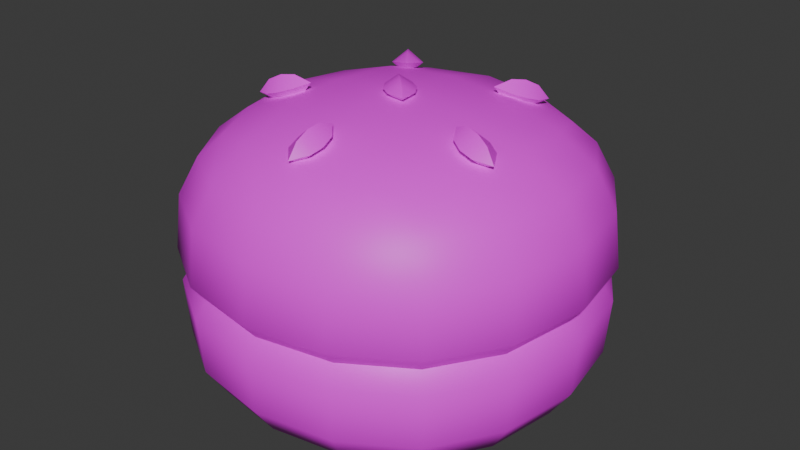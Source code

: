 # Source: tree2bun3.blend  (saved by Blender 4.5.90; exported with 4.5.12 LTS)
import bpy
from mathutils import Matrix  # noqa: F401  (used for matrix-valued properties, if any)

bpy.ops.wm.read_factory_settings(use_empty=True)
scene = bpy.context.scene
scene.name = 'Scene'

# ---- collections
col_collection = bpy.data.collections.new('Collection'); scene.collection.children.link(col_collection)

# ---- images (referenced by path relative to the original .blend; pixels are not part of the script)
import os
ASSET_DIR = os.environ.get("B2B_ASSET_DIR", "")  # directory of the original .blend (textures are referenced by path, not embedded)
HERE = os.path.dirname(os.path.abspath(__file__))  # packed textures are extracted next to this script under _unpacked/

def load_image(name, relpath, width, height, colorspace="sRGB"):
    """Load a texture the original file referenced (path relative to the .blend, or extracted next to this script)."""
    p = next((c for c in (os.path.join(HERE, relpath), os.path.join(ASSET_DIR, relpath)) if relpath and os.path.exists(c)), "")
    if p:
        img = bpy.data.images.load(p, check_existing=True)
        img.name = name
    else:  # same state as the original file: an image datablock whose file is absent (Cycles renders it pink)
        img = bpy.data.images.new(name, width, height)
        img.source = "FILE"
        img.filepath = "//" + (relpath or name)
    img.colorspace_settings.name = colorspace
    return img
img_restaurantbits_texture_png_001 = load_image('restaurantbits_texture.png.001', 'restaurantbits_texture.png', 1024, 1024, 'sRGB')

# ---- materials (node trees are filled in below, after node groups)
mat_restaurant_001 = bpy.data.materials.new('restaurant.001')
mat_restaurant_001.roughness = 0.5

# ---- material node trees
mat_restaurant_001.use_nodes = True; mat_restaurant_001.node_tree.nodes.clear()
_N = mat_restaurant_001.node_tree.nodes; _L = mat_restaurant_001.node_tree.links
n0 = _N.new('ShaderNodeBsdfPrincipled'); n0.name = 'Principled BSDF'; n0.location = (0, 300)
n0.inputs[3].default_value = 1.45
n0.inputs[27].default_value = (0.0, 0.0, 0.0, 1.0)
n0.inputs[28].default_value = 1.0
n1 = _N.new('ShaderNodeOutputMaterial'); n1.name = 'Material Output'; n1.location = (280, 300)
n2 = _N.new('ShaderNodeTexImage'); n2.name = 'Image Texture'; n2.location = (-480, 300)
n2.image = img_restaurantbits_texture_png_001
_L.new(n2.outputs[0], n0.inputs[0])
_L.new(n0.outputs[0], n1.inputs[0])
n1.is_active_output = True

# ---- world
world_world = bpy.data.worlds.new('World'); scene.world = world_world
world_world.use_nodes = True; world_world.node_tree.nodes.clear()
_N = world_world.node_tree.nodes; _L = world_world.node_tree.links
n0 = _N.new('ShaderNodeOutputWorld'); n0.name = 'World Output'; n0.location = (200, 100)
n1 = _N.new('ShaderNodeBackground'); n1.name = 'Background'; n1.location = (-200, 100)
n1.inputs[0].default_value = (0.05088, 0.05088, 0.05088, 1.0)
_L.new(n1.outputs[0], n0.inputs[0])
n0.is_active_output = True
world_world.color = (0.05088, 0.05088, 0.05088)
world_world.sun_shadow_jitter_overblur = 0.0

# ---- meshes
me_food_ingredient_bun_cube_001 = bpy.data.meshes.new('food_ingredient_bun_Cube.001')
me_food_ingredient_bun_cube_001.from_pydata([(-1.476, 0.8109, 3.666), (-1.489, 0.7066, 3.666), (-1.476, 0.6024, 3.666), (-1.522, 0.9533, 3.739), (-1.498, 0.9294, 3.688), (-1.171, 0.9079, 3.666), (-1.275, 0.9208, 3.666), (-1.379, 0.9079, 3.666), (-1.028, 0.9533, 3.739), (-1.052, 0.9294, 3.688), (-1.074, 0.6024, 3.666), (-1.061, 0.7066, 3.666), (-1.074, 0.8109, 3.666), (-1.028, 0.46, 3.739), (-1.052, 0.4839, 3.688), (-1.379, 0.5053, 3.666), (-1.275, 0.4925, 3.666), (-1.171, 0.5053, 3.666), (-1.498, 0.4839, 3.688), (-1.522, 0.46, 3.739), (-1.275, 0.7066, 3.666), (-1.152, 0.4233, 3.688), (-1.14, 0.3909, 3.739), (-1.275, 0.4027, 3.688), (-1.275, 0.3678, 3.739), (-1.398, 0.4233, 3.688), (-1.41, 0.3909, 3.739), (-0.9916, 0.8295, 3.688), (-0.9593, 0.8417, 3.739), (-0.9711, 0.7066, 3.688), (-0.9361, 0.7066, 3.739), (-0.9916, 0.5837, 3.688), (-0.9593, 0.5716, 3.739), (-1.398, 0.99, 3.688), (-1.41, 1.022, 3.739), (-1.275, 1.011, 3.688), (-1.275, 1.046, 3.739), (-1.152, 0.99, 3.688), (-1.14, 1.022, 3.739), (-1.558, 0.5837, 3.688), (-1.591, 0.5716, 3.739), (-1.579, 0.7066, 3.688), (-1.614, 0.7066, 3.739), (-1.558, 0.8295, 3.688), (-1.591, 0.8417, 3.739), (-1.527, 0.4546, 3.836), (-1.527, 0.9587, 3.836), (-1.023, 0.9587, 3.836), (-1.023, 0.4546, 3.836), (-1.137, 0.3835, 3.836), (-1.275, 0.3598, 3.836), (-1.413, 0.3835, 3.836), (-0.9519, 0.8445, 3.836), (-0.9281, 0.7066, 3.836), (-0.9519, 0.5688, 3.836), (-1.413, 1.03, 3.836), (-1.275, 1.054, 3.836), (-1.137, 1.03, 3.836), (-1.598, 0.5688, 3.836), (-1.622, 0.7066, 3.836), (-1.598, 0.8445, 3.836), (-1.275, 0.3799, 3.866), (-1.513, 0.4687, 3.866), (-0.9483, 0.7066, 3.866), (-0.9707, 0.5755, 3.866), (-1.144, 1.011, 3.866), (-1.579, 0.5755, 3.866), (-1.602, 0.7066, 3.866), (-1.579, 0.8377, 3.866), (-1.468, 0.5135, 4.09), (-1.468, 0.8998, 4.09), (-1.082, 0.5135, 4.09), (-1.082, 0.8998, 4.09), (-1.522, 0.4601, 3.99), (-1.498, 0.4839, 4.053), (-1.496, 0.592, 4.103), (-1.511, 0.7066, 4.11), (-1.496, 0.8213, 4.103), (-1.39, 0.928, 4.103), (-1.275, 0.9421, 4.11), (-1.16, 0.928, 4.103), (-1.054, 0.8213, 4.103), (-1.04, 0.7066, 4.11), (-1.054, 0.592, 4.103), (-1.16, 0.4853, 4.103), (-1.275, 0.4711, 4.11), (-1.39, 0.4853, 4.103), (-1.498, 0.9294, 4.053), (-1.522, 0.9532, 3.99), (-1.052, 0.9294, 4.053), (-1.028, 0.9532, 3.99), (-1.052, 0.4839, 4.053), (-1.028, 0.4601, 3.99), (-1.591, 0.5719, 3.991), (-1.558, 0.5837, 4.056), (-1.614, 0.7066, 3.992), (-1.579, 0.7066, 4.059), (-1.591, 0.8414, 3.991), (-1.558, 0.8295, 4.056), (-1.41, 1.023, 3.991), (-1.398, 0.99, 4.056), (-1.275, 1.046, 3.992), (-1.275, 1.011, 4.059), (-1.14, 1.023, 3.991), (-1.152, 0.99, 4.056), (-0.959, 0.8414, 3.991), (-0.9916, 0.8295, 4.056), (-0.9358, 0.7066, 3.992), (-0.9711, 0.7066, 4.059), (-0.959, 0.5719, 3.991), (-0.9916, 0.5837, 4.056), (-1.14, 0.3906, 3.991), (-1.152, 0.4233, 4.056), (-1.275, 0.3674, 3.992), (-1.275, 0.4027, 4.059), (-1.41, 0.3906, 3.991), (-1.398, 0.4233, 4.056), (-1.153, 0.8288, 4.131), (-1.275, 0.8353, 4.14), (-1.397, 0.8288, 4.131), (-1.146, 0.7066, 4.14), (-1.275, 0.7066, 4.151), (-1.404, 0.7066, 4.14), (-1.153, 0.5845, 4.131), (-1.275, 0.5779, 4.14), (-1.397, 0.5845, 4.131), (-1.136, 0.3805, 3.896), (-1.275, 0.3566, 3.896), (-1.414, 0.3805, 3.896), (-0.9489, 0.8458, 3.896), (-0.925, 0.7066, 3.896), (-0.9489, 0.5675, 3.896), (-1.414, 1.033, 3.896), (-1.275, 1.057, 3.896), (-1.136, 1.033, 3.896), (-1.601, 0.5675, 3.896), (-1.625, 0.7066, 3.896), (-1.601, 0.8458, 3.896), (-1.021, 0.4522, 3.896), (-1.021, 0.9611, 3.896), (-1.529, 0.9611, 3.896), (-1.529, 0.4522, 3.896), (-1.275, 0.4807, 4.139), (-1.275, 0.5264, 4.153), (-1.297, 0.4859, 4.122), (-1.297, 0.5316, 4.136), (-1.254, 0.4859, 4.122), (-1.254, 0.5316, 4.136), (-1.275, 0.4911, 4.105), (-1.275, 0.5369, 4.118), (-1.275, 0.4625, 4.115), (-1.275, 0.5551, 4.143), (-1.275, 0.5024, 4.15), (-1.301, 0.5088, 4.129), (-1.275, 0.5152, 4.107), (-1.249, 0.5088, 4.129), (-1.49, 0.6368, 4.139), (-1.446, 0.651, 4.153), (-1.492, 0.6589, 4.122), (-1.448, 0.673, 4.136), (-1.478, 0.618, 4.122), (-1.435, 0.6321, 4.136), (-1.48, 0.64, 4.105), (-1.436, 0.6542, 4.118), (-1.507, 0.6312, 4.115), (-1.419, 0.6598, 4.143), (-1.469, 0.6435, 4.15), (-1.471, 0.6707, 4.129), (-1.457, 0.6475, 4.107), (-1.455, 0.6203, 4.129), (-1.408, 0.8894, 4.139), (-1.381, 0.8524, 4.153), (-1.387, 0.8979, 4.122), (-1.36, 0.8609, 4.136), (-1.422, 0.8726, 4.122), (-1.395, 0.8356, 4.136), (-1.402, 0.881, 4.105), (-1.375, 0.844, 4.118), (-1.419, 0.9042, 4.115), (-1.364, 0.8292, 4.143), (-1.395, 0.8719, 4.15), (-1.37, 0.8823, 4.129), (-1.388, 0.8615, 4.107), (-1.413, 0.8512, 4.129), (-1.142, 0.8894, 4.139), (-1.169, 0.8524, 4.153), (-1.128, 0.8726, 4.122), (-1.155, 0.8356, 4.136), (-1.163, 0.8979, 4.122), (-1.19, 0.8609, 4.136), (-1.148, 0.881, 4.105), (-1.175, 0.844, 4.118), (-1.131, 0.9042, 4.115), (-1.186, 0.8292, 4.143), (-1.155, 0.8719, 4.15), (-1.137, 0.8512, 4.129), (-1.162, 0.8615, 4.107), (-1.18, 0.8823, 4.129), (-1.06, 0.6368, 4.139), (-1.104, 0.651, 4.153), (-1.072, 0.618, 4.122), (-1.115, 0.6321, 4.136), (-1.058, 0.6589, 4.122), (-1.102, 0.673, 4.136), (-1.07, 0.64, 4.105), (-1.114, 0.6542, 4.118), (-1.043, 0.6312, 4.115), (-1.131, 0.6598, 4.143), (-1.081, 0.6435, 4.15), (-1.095, 0.6203, 4.129), (-1.093, 0.6475, 4.107), (-1.079, 0.6707, 4.129), (-1.292, 0.7235, 4.141), (-1.258, 0.6898, 4.141), (-1.307, 0.7083, 4.155), (-1.273, 0.6745, 4.155), (-1.277, 0.7387, 4.155), (-1.243, 0.705, 4.155), (-1.292, 0.7235, 4.169), (-1.258, 0.6898, 4.169), (-1.309, 0.7408, 4.155), (-1.241, 0.6724, 4.155), (-1.275, 0.7066, 4.137), (-1.294, 0.6879, 4.155), (-1.275, 0.7066, 4.173), (-1.256, 0.7253, 4.155), (-1.512, 0.9439, 3.866), (-1.406, 1.01, 3.866), (-1.038, 0.9439, 3.866), (-1.275, 1.032, 3.866), (-0.9716, 0.8374, 3.866), (-1.038, 0.4694, 3.866), (-1.144, 0.4032, 3.866), (-1.406, 0.4032, 3.866)], [], [(22, 49, 50, 24), (9, 12, 5), (10, 14, 17), (20, 10, 17), (2, 20, 15), (0, 4, 7), (7, 6, 20), (6, 5, 20), (18, 2, 15), (20, 12, 11), (20, 11, 10), (20, 17, 16), (20, 16, 15), (1, 20, 2), (0, 20, 1), (21, 22, 24, 23), (28, 52, 53, 30), (23, 24, 26, 25), (14, 21, 17), (14, 13, 22, 21), (30, 53, 54, 32), (25, 26, 19, 18), (15, 25, 18), (16, 23, 25, 15), (17, 21, 23, 16), (27, 28, 30, 29), (34, 55, 56, 36), (29, 30, 32, 31), (32, 54, 48, 13), (9, 27, 12), (9, 8, 28, 27), (48, 49, 22, 13), (36, 56, 57, 38), (31, 32, 13, 14), (10, 31, 14), (11, 29, 31, 10), (12, 27, 29, 11), (33, 34, 36, 35), (40, 58, 59, 42), (35, 36, 38, 37), (38, 57, 47, 8), (4, 33, 7), (4, 3, 34, 33), (47, 52, 28, 8), (42, 59, 60, 44), (37, 38, 8, 9), (5, 37, 9), (6, 35, 37, 5), (7, 33, 35, 6), (39, 40, 42, 41), (41, 42, 44, 43), (26, 51, 45, 19), (18, 39, 2), (18, 19, 40, 39), (46, 55, 34, 3), (44, 60, 46, 3), (43, 44, 3, 4), (0, 43, 4), (1, 41, 43, 0), (2, 39, 41, 1), (24, 50, 51, 26), (231, 232, 49, 48), (232, 61, 50, 49), (61, 233, 51, 50), (233, 62, 45, 51), (228, 230, 52, 47), (230, 63, 53, 52), (63, 64, 54, 53), (64, 231, 48, 54), (226, 227, 55, 46), (227, 229, 56, 55), (229, 65, 57, 56), (65, 228, 47, 57), (62, 66, 58, 45), (66, 67, 59, 58), (67, 68, 60, 59), (68, 226, 46, 60), (19, 45, 58, 40), (12, 20, 5), (20, 0, 7), (137, 97, 88, 140), (93, 94, 96, 95), (136, 95, 97, 137), (95, 96, 98, 97), (73, 74, 94, 93), (74, 69, 75, 94), (94, 75, 76, 96), (96, 76, 77, 98), (98, 77, 70, 87), (97, 98, 87, 88), (133, 101, 103, 134), (134, 103, 90, 139), (99, 100, 102, 101), (132, 99, 101, 133), (101, 102, 104, 103), (135, 93, 95, 136), (88, 87, 100, 99), (87, 70, 78, 100), (100, 78, 79, 102), (102, 79, 80, 104), (104, 80, 72, 89), (103, 104, 89, 90), (131, 109, 92, 138), (105, 106, 108, 107), (129, 105, 107, 130), (107, 108, 110, 109), (88, 99, 132, 140), (90, 89, 106, 105), (89, 72, 81, 106), (106, 81, 82, 108), (108, 82, 83, 110), (110, 83, 71, 91), (109, 110, 91, 92), (127, 113, 115, 128), (128, 115, 73, 141), (111, 112, 114, 113), (113, 114, 116, 115), (90, 105, 129, 139), (92, 91, 112, 111), (91, 71, 84, 112), (112, 84, 85, 114), (114, 85, 86, 116), (116, 86, 69, 74), (115, 116, 74, 73), (126, 111, 113, 127), (117, 118, 121, 120), (118, 119, 122, 121), (120, 121, 124, 123), (121, 122, 125, 124), (72, 80, 117, 81), (80, 79, 118, 117), (79, 78, 119, 118), (78, 70, 77, 119), (119, 77, 76, 122), (122, 76, 75, 125), (125, 75, 69, 86), (124, 125, 86, 85), (123, 124, 85, 84), (83, 123, 84, 71), (82, 120, 123, 83), (81, 117, 120, 82), (92, 111, 126, 138), (141, 73, 93, 135), (130, 107, 109, 131), (141, 135, 66, 62), (137, 140, 226, 68), (136, 137, 68, 67), (135, 136, 67, 66), (140, 132, 227, 226), (134, 139, 228, 65), (133, 134, 65, 229), (132, 133, 229, 227), (139, 129, 230, 228), (131, 138, 231, 64), (130, 131, 64, 63), (129, 130, 63, 230), (138, 126, 232, 231), (128, 141, 62, 233), (127, 128, 233, 61), (126, 127, 61, 232), (152, 143, 145, 153), (153, 145, 149, 154), (154, 149, 147, 155), (155, 147, 143, 152), (149, 145, 151), (148, 146, 150), (146, 142, 150), (147, 149, 151), (144, 148, 150), (145, 143, 151), (143, 147, 151), (142, 144, 150), (146, 155, 152, 142), (148, 154, 155, 146), (144, 153, 154, 148), (142, 152, 153, 144), (166, 157, 159, 167), (167, 159, 163, 168), (168, 163, 161, 169), (169, 161, 157, 166), (163, 159, 165), (162, 160, 164), (160, 156, 164), (161, 163, 165), (158, 162, 164), (159, 157, 165), (157, 161, 165), (156, 158, 164), (160, 169, 166, 156), (162, 168, 169, 160), (158, 167, 168, 162), (156, 166, 167, 158), (180, 171, 173, 181), (181, 173, 177, 182), (182, 177, 175, 183), (183, 175, 171, 180), (177, 173, 179), (176, 174, 178), (174, 170, 178), (175, 177, 179), (172, 176, 178), (173, 171, 179), (171, 175, 179), (170, 172, 178), (174, 183, 180, 170), (176, 182, 183, 174), (172, 181, 182, 176), (170, 180, 181, 172), (194, 185, 187, 195), (195, 187, 191, 196), (196, 191, 189, 197), (197, 189, 185, 194), (191, 187, 193), (190, 188, 192), (188, 184, 192), (189, 191, 193), (186, 190, 192), (187, 185, 193), (185, 189, 193), (184, 186, 192), (188, 197, 194, 184), (190, 196, 197, 188), (186, 195, 196, 190), (184, 194, 195, 186), (208, 199, 201, 209), (209, 201, 205, 210), (210, 205, 203, 211), (211, 203, 199, 208), (205, 201, 207), (204, 202, 206), (202, 198, 206), (203, 205, 207), (200, 204, 206), (201, 199, 207), (199, 203, 207), (198, 200, 206), (202, 211, 208, 198), (204, 210, 211, 202), (200, 209, 210, 204), (198, 208, 209, 200), (222, 213, 215, 223), (223, 215, 219, 224), (224, 219, 217, 225), (225, 217, 213, 222), (219, 215, 221), (218, 216, 220), (216, 212, 220), (217, 219, 221), (214, 218, 220), (215, 213, 221), (213, 217, 221), (212, 214, 220), (216, 225, 222, 212), (218, 224, 225, 216), (214, 223, 224, 218), (212, 222, 223, 214)])
me_food_ingredient_bun_cube_001.polygons.foreach_set('use_smooth', [True] * 256)
_k = set([(61, 232), (61, 233), (62, 66), (62, 233), (63, 64), (63, 230), (64, 231), (65, 228), (65, 229), (66, 67), (67, 68), (68, 226), (142, 150), (142, 152), (143, 151), (143, 152), (144, 150), (144, 153), (145, 151), (145, 153), (146, 150), (146, 155), (147, 151), (147, 155), (148, 150), (148, 154), (149, 151), (149, 154), (156, 164), (156, 166), (157, 165), (157, 166), (158, 164), (158, 167), (159, 165), (159, 167), (160, 164), (160, 169), (161, 165), (161, 169), (162, 164), (162, 168), (163, 165), (163, 168), (170, 178), (170, 180), (171, 179), (171, 180), (172, 178), (172, 181), (173, 179), (173, 181), (174, 178), (174, 183), (175, 179), (175, 183), (176, 178), (176, 182), (177, 179), (177, 182), (184, 192), (184, 194), (185, 193), (185, 194), (186, 192), (186, 195), (187, 193), (187, 195), (188, 192), (188, 197), (189, 193), (189, 197), (190, 192), (190, 196), (191, 193), (191, 196), (198, 206), (198, 208), (199, 207), (199, 208), (200, 206), (200, 209), (201, 207), (201, 209), (202, 206), (202, 211), (203, 207), (203, 211), (204, 206), (204, 210), (205, 207), (205, 210), (212, 220), (212, 222), (213, 221), (213, 222), (214, 220), (214, 223), (215, 221), (215, 223), (216, 220), (216, 225), (217, 221), (217, 225), (218, 220), (218, 224), (219, 221), (219, 224), (226, 227), (227, 229), (228, 230), (231, 232)])
me_food_ingredient_bun_cube_001.attributes.new('sharp_edge', 'BOOLEAN', 'EDGE').data.foreach_set('value', [ (min(e.vertices), max(e.vertices)) in _k for e in me_food_ingredient_bun_cube_001.edges])
_uv = me_food_ingredient_bun_cube_001.uv_layers.new(name='UVMap')
_uv.uv.foreach_set('vector', [0.453, 0.5626, 0.4532, 0.627, 0.4392, 0.627, 0.4392, 0.5626, 0.4619, 0.5302, 0.4597, 0.5266, 0.4498, 0.5266, 0.4597, 0.5266, 0.4619, 0.5302, 0.4498, 0.5266, 0.4392, 0.5266, 0.4597, 0.5266, 0.4498, 0.5266, 0.4188, 0.5266, 0.4392, 0.5266, 0.4286, 0.5266, 0.4188, 0.5266, 0.4166, 0.5302, 0.4286, 0.5266, 0.4286, 0.5266, 0.4392, 0.5266, 0.4392, 0.5266, 0.4392, 0.5266, 0.4498, 0.5266, 0.4392, 0.5266, 0.4166, 0.5302, 0.4188, 0.5266, 0.4286, 0.5266, 0.4392, 0.5266, 0.4597, 0.5266, 0.461, 0.5266, 0.4392, 0.5266, 0.461, 0.5266, 0.4597, 0.5266, 0.4392, 0.5266, 0.4498, 0.5266, 0.4392, 0.5266, 0.4392, 0.5266, 0.4392, 0.5266, 0.4286, 0.5266, 0.4175, 0.5266, 0.4392, 0.5266, 0.4188, 0.5266, 0.4188, 0.5266, 0.4392, 0.5266, 0.4175, 0.5266, 0.4517, 0.5458, 0.453, 0.5626, 0.4392, 0.5626, 0.4392, 0.5458, 0.4713, 0.5626, 0.4721, 0.627, 0.4745, 0.627, 0.4737, 0.5626, 0.4392, 0.5458, 0.4392, 0.5626, 0.4255, 0.5626, 0.4267, 0.5458, 0.4619, 0.5302, 0.4517, 0.5302, 0.4498, 0.5266, 0.4619, 0.5458, 0.4643, 0.5626, 0.453, 0.5626, 0.4517, 0.5458, 0.4737, 0.5626, 0.4745, 0.627, 0.4721, 0.627, 0.4713, 0.5626, 0.4267, 0.5458, 0.4255, 0.5626, 0.4141, 0.5626, 0.4166, 0.5458, 0.4286, 0.5266, 0.4267, 0.5302, 0.4166, 0.5302, 0.4392, 0.5266, 0.4392, 0.5302, 0.4267, 0.5302, 0.4286, 0.5266, 0.4498, 0.5266, 0.4517, 0.5302, 0.4392, 0.5302, 0.4392, 0.5266, 0.468, 0.5458, 0.4713, 0.5626, 0.4737, 0.5626, 0.4701, 0.5458, 0.4255, 0.5626, 0.4252, 0.627, 0.4392, 0.627, 0.4392, 0.5626, 0.4701, 0.5458, 0.4737, 0.5626, 0.4713, 0.5626, 0.468, 0.5458, 0.4713, 0.5626, 0.4721, 0.627, 0.4649, 0.627, 0.4643, 0.5626, 0.4619, 0.5302, 0.468, 0.5302, 0.4597, 0.5266, 0.4619, 0.5458, 0.4643, 0.5626, 0.4713, 0.5626, 0.468, 0.5458, 0.4649, 0.627, 0.4532, 0.627, 0.453, 0.5626, 0.4643, 0.5626, 0.4392, 0.5626, 0.4392, 0.627, 0.4532, 0.627, 0.453, 0.5626, 0.468, 0.5458, 0.4713, 0.5626, 0.4643, 0.5626, 0.4619, 0.5458, 0.4597, 0.5266, 0.468, 0.5302, 0.4619, 0.5302, 0.461, 0.5266, 0.4701, 0.5302, 0.468, 0.5302, 0.4597, 0.5266, 0.4597, 0.5266, 0.468, 0.5302, 0.4701, 0.5302, 0.461, 0.5266, 0.4267, 0.5458, 0.4255, 0.5626, 0.4392, 0.5626, 0.4392, 0.5458, 0.4071, 0.5626, 0.4064, 0.627, 0.404, 0.627, 0.4048, 0.5626, 0.4392, 0.5458, 0.4392, 0.5626, 0.453, 0.5626, 0.4517, 0.5458, 0.453, 0.5626, 0.4532, 0.627, 0.4649, 0.627, 0.4643, 0.5626, 0.4166, 0.5302, 0.4267, 0.5302, 0.4286, 0.5266, 0.4166, 0.5458, 0.4141, 0.5626, 0.4255, 0.5626, 0.4267, 0.5458, 0.4649, 0.627, 0.4721, 0.627, 0.4713, 0.5626, 0.4643, 0.5626, 0.4048, 0.5626, 0.404, 0.627, 0.4064, 0.627, 0.4071, 0.5626, 0.4517, 0.5458, 0.453, 0.5626, 0.4643, 0.5626, 0.4619, 0.5458, 0.4498, 0.5266, 0.4517, 0.5302, 0.4619, 0.5302, 0.4392, 0.5266, 0.4392, 0.5302, 0.4517, 0.5302, 0.4498, 0.5266, 0.4286, 0.5266, 0.4267, 0.5302, 0.4392, 0.5302, 0.4392, 0.5266, 0.4104, 0.5458, 0.4071, 0.5626, 0.4048, 0.5626, 0.4083, 0.5458, 0.4083, 0.5458, 0.4048, 0.5626, 0.4071, 0.5626, 0.4104, 0.5458, 0.4255, 0.5626, 0.4252, 0.627, 0.4136, 0.627, 0.4141, 0.5626, 0.4166, 0.5302, 0.4104, 0.5302, 0.4188, 0.5266, 0.4166, 0.5458, 0.4141, 0.5626, 0.4071, 0.5626, 0.4104, 0.5458, 0.4136, 0.627, 0.4252, 0.627, 0.4255, 0.5626, 0.4141, 0.5626, 0.4071, 0.5626, 0.4064, 0.627, 0.4136, 0.627, 0.4141, 0.5626, 0.4104, 0.5458, 0.4071, 0.5626, 0.4141, 0.5626, 0.4166, 0.5458, 0.4188, 0.5266, 0.4104, 0.5302, 0.4166, 0.5302, 0.4175, 0.5266, 0.4083, 0.5302, 0.4104, 0.5302, 0.4188, 0.5266, 0.4188, 0.5266, 0.4104, 0.5302, 0.4083, 0.5302, 0.4175, 0.5266, 0.4392, 0.5626, 0.4392, 0.627, 0.4252, 0.627, 0.4255, 0.5626, 0.4634, 0.6937, 0.4526, 0.6937, 0.4532, 0.6357, 0.4649, 0.6357, 0.4526, 0.6937, 0.4392, 0.6937, 0.4392, 0.6357, 0.4532, 0.6357, 0.4392, 0.6937, 0.4259, 0.6937, 0.4252, 0.6357, 0.4392, 0.6357, 0.4259, 0.6937, 0.415, 0.6937, 0.4136, 0.6357, 0.4252, 0.6357, 0.4634, 0.6937, 0.4702, 0.6937, 0.4721, 0.6357, 0.4649, 0.6357, 0.4702, 0.6937, 0.4725, 0.6937, 0.4745, 0.6357, 0.4721, 0.6357, 0.4725, 0.6937, 0.4702, 0.6937, 0.4721, 0.6357, 0.4745, 0.6357, 0.4702, 0.6937, 0.4634, 0.6937, 0.4649, 0.6357, 0.4721, 0.6357, 0.415, 0.6937, 0.4259, 0.6937, 0.4252, 0.6357, 0.4136, 0.6357, 0.4259, 0.6937, 0.4392, 0.6937, 0.4392, 0.6357, 0.4252, 0.6357, 0.4392, 0.6937, 0.4526, 0.6937, 0.4532, 0.6357, 0.4392, 0.6357, 0.4526, 0.6937, 0.4634, 0.6937, 0.4649, 0.6357, 0.4532, 0.6357, 0.415, 0.6937, 0.4083, 0.6937, 0.4064, 0.6357, 0.4136, 0.6357, 0.4083, 0.6937, 0.406, 0.6937, 0.404, 0.6357, 0.4064, 0.6357, 0.406, 0.6937, 0.4083, 0.6937, 0.4064, 0.6357, 0.404, 0.6357, 0.4083, 0.6937, 0.415, 0.6937, 0.4136, 0.6357, 0.4064, 0.6357, 0.4141, 0.5626, 0.4136, 0.627, 0.4064, 0.627, 0.4071, 0.5626, 0.4597, 0.5266, 0.4392, 0.5266, 0.4498, 0.5266, 0.4392, 0.5266, 0.4188, 0.5266, 0.4286, 0.5266, 0.4061, 0.6142, 0.4071, 0.6003, 0.4142, 0.6002, 0.4134, 0.6142, 0.4071, 0.6003, 0.4104, 0.5725, 0.4083, 0.573, 0.4047, 0.6005, 0.4036, 0.6142, 0.4047, 0.6005, 0.4071, 0.6003, 0.4061, 0.6142, 0.4047, 0.6005, 0.4083, 0.573, 0.4104, 0.5725, 0.4071, 0.6003, 0.4142, 0.6002, 0.4166, 0.5719, 0.4104, 0.5725, 0.4071, 0.6003, 0.4166, 0.5719, 0.4196, 0.5778, 0.4167, 0.5799, 0.4104, 0.5725, 0.4104, 0.5725, 0.4167, 0.5799, 0.4153, 0.5809, 0.4083, 0.573, 0.4083, 0.573, 0.4153, 0.5809, 0.4167, 0.5799, 0.4104, 0.5725, 0.4104, 0.5725, 0.4167, 0.5799, 0.4196, 0.5778, 0.4166, 0.5719, 0.4071, 0.6003, 0.4104, 0.5725, 0.4166, 0.5719, 0.4142, 0.6002, 0.4392, 0.6142, 0.4392, 0.6005, 0.4529, 0.6003, 0.4534, 0.6142, 0.4534, 0.6142, 0.4529, 0.6003, 0.4643, 0.6002, 0.4651, 0.6142, 0.4255, 0.6003, 0.4267, 0.5725, 0.4392, 0.573, 0.4392, 0.6005, 0.4251, 0.6142, 0.4255, 0.6003, 0.4392, 0.6005, 0.4392, 0.6142, 0.4392, 0.6005, 0.4392, 0.573, 0.4517, 0.5725, 0.4529, 0.6003, 0.4061, 0.6142, 0.4071, 0.6003, 0.4047, 0.6005, 0.4036, 0.6142, 0.4142, 0.6002, 0.4166, 0.5719, 0.4267, 0.5725, 0.4255, 0.6003, 0.4166, 0.5719, 0.4196, 0.5778, 0.4276, 0.5799, 0.4267, 0.5725, 0.4267, 0.5725, 0.4276, 0.5799, 0.4392, 0.5809, 0.4392, 0.573, 0.4392, 0.573, 0.4392, 0.5809, 0.4509, 0.5799, 0.4517, 0.5725, 0.4517, 0.5725, 0.4509, 0.5799, 0.4589, 0.5778, 0.4619, 0.5719, 0.4529, 0.6003, 0.4517, 0.5725, 0.4619, 0.5719, 0.4643, 0.6002, 0.4724, 0.6142, 0.4714, 0.6003, 0.4643, 0.6002, 0.4651, 0.6142, 0.4714, 0.6003, 0.468, 0.5725, 0.4701, 0.573, 0.4737, 0.6005, 0.4724, 0.6142, 0.4714, 0.6003, 0.4737, 0.6005, 0.4748, 0.6142, 0.4737, 0.6005, 0.4701, 0.573, 0.468, 0.5725, 0.4714, 0.6003, 0.4142, 0.6002, 0.4255, 0.6003, 0.4251, 0.6142, 0.4134, 0.6142, 0.4643, 0.6002, 0.4619, 0.5719, 0.468, 0.5725, 0.4714, 0.6003, 0.4619, 0.5719, 0.4589, 0.5778, 0.4617, 0.5799, 0.468, 0.5725, 0.468, 0.5725, 0.4617, 0.5799, 0.4632, 0.5809, 0.4701, 0.573, 0.4701, 0.573, 0.4632, 0.5809, 0.4617, 0.5799, 0.468, 0.5725, 0.468, 0.5725, 0.4617, 0.5799, 0.4589, 0.5778, 0.4619, 0.5719, 0.4714, 0.6003, 0.468, 0.5725, 0.4619, 0.5719, 0.4643, 0.6002, 0.4392, 0.6142, 0.4392, 0.6005, 0.4255, 0.6003, 0.4251, 0.6142, 0.4251, 0.6142, 0.4255, 0.6003, 0.4142, 0.6002, 0.4134, 0.6142, 0.4529, 0.6003, 0.4517, 0.5725, 0.4392, 0.573, 0.4392, 0.6005, 0.4392, 0.6005, 0.4392, 0.573, 0.4267, 0.5725, 0.4255, 0.6003, 0.4643, 0.6002, 0.4714, 0.6003, 0.4724, 0.6142, 0.4651, 0.6142, 0.4643, 0.6002, 0.4619, 0.5719, 0.4517, 0.5725, 0.4529, 0.6003, 0.4619, 0.5719, 0.4589, 0.5778, 0.4509, 0.5799, 0.4517, 0.5725, 0.4517, 0.5725, 0.4509, 0.5799, 0.4392, 0.5809, 0.4392, 0.573, 0.4392, 0.573, 0.4392, 0.5809, 0.4276, 0.5799, 0.4267, 0.5725, 0.4267, 0.5725, 0.4276, 0.5799, 0.4196, 0.5778, 0.4166, 0.5719, 0.4255, 0.6003, 0.4267, 0.5725, 0.4166, 0.5719, 0.4142, 0.6002, 0.4534, 0.6142, 0.4529, 0.6003, 0.4392, 0.6005, 0.4392, 0.6142, 0.4517, 0.5842, 0.4392, 0.5857, 0.4392, 0.5873, 0.4523, 0.5857, 0.4392, 0.5857, 0.4268, 0.5842, 0.4261, 0.5857, 0.4392, 0.5873, 0.4523, 0.5857, 0.4392, 0.5873, 0.4392, 0.5857, 0.4517, 0.5842, 0.4392, 0.5873, 0.4261, 0.5857, 0.4268, 0.5842, 0.4392, 0.5857, 0.4589, 0.5778, 0.4509, 0.5799, 0.4517, 0.5842, 0.4617, 0.5799, 0.4509, 0.5799, 0.4392, 0.5809, 0.4392, 0.5857, 0.4517, 0.5842, 0.4392, 0.5809, 0.4276, 0.5799, 0.4268, 0.5842, 0.4392, 0.5857, 0.4276, 0.5799, 0.4196, 0.5778, 0.4167, 0.5799, 0.4268, 0.5842, 0.4268, 0.5842, 0.4167, 0.5799, 0.4153, 0.5809, 0.4261, 0.5857, 0.4261, 0.5857, 0.4153, 0.5809, 0.4167, 0.5799, 0.4268, 0.5842, 0.4268, 0.5842, 0.4167, 0.5799, 0.4196, 0.5778, 0.4276, 0.5799, 0.4392, 0.5857, 0.4268, 0.5842, 0.4276, 0.5799, 0.4392, 0.5809, 0.4517, 0.5842, 0.4392, 0.5857, 0.4392, 0.5809, 0.4509, 0.5799, 0.4617, 0.5799, 0.4517, 0.5842, 0.4509, 0.5799, 0.4589, 0.5778, 0.4632, 0.5809, 0.4523, 0.5857, 0.4517, 0.5842, 0.4617, 0.5799, 0.4617, 0.5799, 0.4517, 0.5842, 0.4523, 0.5857, 0.4632, 0.5809, 0.4643, 0.6002, 0.4529, 0.6003, 0.4534, 0.6142, 0.4651, 0.6142, 0.4134, 0.6142, 0.4142, 0.6002, 0.4071, 0.6003, 0.4061, 0.6142, 0.4748, 0.6142, 0.4737, 0.6005, 0.4714, 0.6003, 0.4724, 0.6142, 0.4134, 0.6055, 0.4061, 0.6055, 0.4084, 0.6412, 0.4151, 0.6412, 0.4061, 0.6055, 0.4134, 0.6055, 0.4151, 0.6412, 0.4084, 0.6412, 0.4036, 0.6055, 0.4061, 0.6055, 0.4084, 0.6412, 0.4061, 0.6412, 0.4061, 0.6055, 0.4036, 0.6055, 0.4061, 0.6412, 0.4084, 0.6412, 0.4134, 0.6055, 0.4251, 0.6055, 0.4259, 0.6412, 0.4151, 0.6412, 0.4534, 0.6055, 0.4651, 0.6055, 0.4634, 0.6412, 0.4525, 0.6412, 0.4392, 0.6055, 0.4534, 0.6055, 0.4525, 0.6412, 0.4392, 0.6412, 0.4251, 0.6055, 0.4392, 0.6055, 0.4392, 0.6412, 0.4259, 0.6412, 0.4651, 0.6055, 0.4724, 0.6055, 0.4701, 0.6412, 0.4634, 0.6412, 0.4724, 0.6055, 0.4651, 0.6055, 0.4634, 0.6412, 0.4701, 0.6412, 0.4748, 0.6055, 0.4724, 0.6055, 0.4701, 0.6412, 0.4724, 0.6412, 0.4724, 0.6055, 0.4748, 0.6055, 0.4724, 0.6412, 0.4701, 0.6412, 0.4651, 0.6055, 0.4534, 0.6055, 0.4525, 0.6412, 0.4634, 0.6412, 0.4251, 0.6055, 0.4134, 0.6055, 0.4151, 0.6412, 0.4259, 0.6412, 0.4392, 0.6055, 0.4251, 0.6055, 0.4259, 0.6412, 0.4392, 0.6412, 0.4534, 0.6055, 0.4392, 0.6055, 0.4392, 0.6412, 0.4525, 0.6412, 0.561, 0.6961, 0.561, 0.7, 0.5588, 0.6297, 0.5583, 0.6204, 0.5583, 0.5891, 0.5588, 0.5984, 0.561, 0.575, 0.561, 0.5603, 0.561, 0.5603, 0.561, 0.575, 0.5632, 0.5984, 0.5637, 0.5891, 0.5637, 0.6204, 0.5632, 0.6297, 0.561, 0.7, 0.561, 0.6961, 0.561, 0.575, 0.5588, 0.5984, 0.561, 0.608, 0.561, 0.5564, 0.5632, 0.5798, 0.561, 0.5702, 0.5632, 0.611, 0.561, 0.6814, 0.561, 0.6015, 0.5632, 0.5984, 0.561, 0.575, 0.561, 0.608, 0.5588, 0.5798, 0.561, 0.5564, 0.561, 0.5702, 0.5588, 0.6297, 0.561, 0.7, 0.561, 0.6392, 0.561, 0.7, 0.5632, 0.6297, 0.561, 0.6392, 0.561, 0.6814, 0.5588, 0.611, 0.561, 0.6015, 0.5632, 0.611, 0.5637, 0.6204, 0.561, 0.6961, 0.561, 0.6814, 0.561, 0.5564, 0.561, 0.5603, 0.5637, 0.5891, 0.5632, 0.5798, 0.5588, 0.5798, 0.5583, 0.5891, 0.561, 0.5603, 0.561, 0.5564, 0.561, 0.6814, 0.561, 0.6961, 0.5583, 0.6204, 0.5588, 0.611, 0.5413, 0.6961, 0.5436, 0.7, 0.5434, 0.6297, 0.5411, 0.6204, 0.5411, 0.5891, 0.5434, 0.5984, 0.5446, 0.575, 0.5425, 0.5603, 0.5425, 0.5603, 0.5446, 0.575, 0.5448, 0.5984, 0.5427, 0.5891, 0.5427, 0.6204, 0.5448, 0.6297, 0.5436, 0.7, 0.5413, 0.6961, 0.5446, 0.575, 0.5434, 0.5984, 0.5464, 0.608, 0.5402, 0.5564, 0.5404, 0.5798, 0.5374, 0.5702, 0.5404, 0.611, 0.5392, 0.6814, 0.5374, 0.6015, 0.5448, 0.5984, 0.5446, 0.575, 0.5464, 0.608, 0.539, 0.5798, 0.5402, 0.5564, 0.5374, 0.5702, 0.5434, 0.6297, 0.5436, 0.7, 0.5464, 0.6392, 0.5436, 0.7, 0.5448, 0.6297, 0.5464, 0.6392, 0.5392, 0.6814, 0.539, 0.611, 0.5374, 0.6015, 0.5404, 0.611, 0.5427, 0.6204, 0.5413, 0.6961, 0.5392, 0.6814, 0.5402, 0.5564, 0.5425, 0.5603, 0.5427, 0.5891, 0.5404, 0.5798, 0.539, 0.5798, 0.5411, 0.5891, 0.5425, 0.5603, 0.5402, 0.5564, 0.5392, 0.6814, 0.5413, 0.6961, 0.5411, 0.6204, 0.539, 0.611, 0.5488, 0.6961, 0.5503, 0.7, 0.5523, 0.6297, 0.5514, 0.6204, 0.5514, 0.5891, 0.5523, 0.5984, 0.5509, 0.575, 0.5496, 0.5603, 0.5496, 0.5603, 0.5509, 0.575, 0.5488, 0.5984, 0.547, 0.5891, 0.547, 0.6204, 0.5488, 0.6297, 0.5503, 0.7, 0.5488, 0.6961, 0.5509, 0.575, 0.5523, 0.5984, 0.552, 0.608, 0.5481, 0.5564, 0.5461, 0.5798, 0.5464, 0.5702, 0.5461, 0.611, 0.5475, 0.6814, 0.5464, 0.6015, 0.5488, 0.5984, 0.5509, 0.575, 0.552, 0.608, 0.5496, 0.5798, 0.5481, 0.5564, 0.5464, 0.5702, 0.5523, 0.6297, 0.5503, 0.7, 0.552, 0.6392, 0.5503, 0.7, 0.5488, 0.6297, 0.552, 0.6392, 0.5475, 0.6814, 0.5496, 0.611, 0.5464, 0.6015, 0.5461, 0.611, 0.547, 0.6204, 0.5488, 0.6961, 0.5475, 0.6814, 0.5481, 0.5564, 0.5496, 0.5603, 0.547, 0.5891, 0.5461, 0.5798, 0.5496, 0.5798, 0.5514, 0.5891, 0.5496, 0.5603, 0.5481, 0.5564, 0.5475, 0.6814, 0.5488, 0.6961, 0.5514, 0.6204, 0.5496, 0.611, 0.5732, 0.6961, 0.5718, 0.7, 0.5733, 0.6297, 0.575, 0.6204, 0.575, 0.5891, 0.5733, 0.5984, 0.5712, 0.575, 0.5725, 0.5603, 0.5725, 0.5603, 0.5712, 0.575, 0.5697, 0.5984, 0.5707, 0.5891, 0.5707, 0.6204, 0.5697, 0.6297, 0.5718, 0.7, 0.5732, 0.6961, 0.5712, 0.575, 0.5733, 0.5984, 0.5701, 0.608, 0.5739, 0.5564, 0.5725, 0.5798, 0.5756, 0.5702, 0.5725, 0.611, 0.5745, 0.6814, 0.5756, 0.6015, 0.5697, 0.5984, 0.5712, 0.575, 0.5701, 0.608, 0.576, 0.5798, 0.5739, 0.5564, 0.5756, 0.5702, 0.5733, 0.6297, 0.5718, 0.7, 0.5701, 0.6392, 0.5718, 0.7, 0.5697, 0.6297, 0.5701, 0.6392, 0.5745, 0.6814, 0.576, 0.611, 0.5756, 0.6015, 0.5725, 0.611, 0.5707, 0.6204, 0.5732, 0.6961, 0.5745, 0.6814, 0.5739, 0.5564, 0.5725, 0.5603, 0.5707, 0.5891, 0.5725, 0.5798, 0.576, 0.5798, 0.575, 0.5891, 0.5725, 0.5603, 0.5739, 0.5564, 0.5745, 0.6814, 0.5732, 0.6961, 0.575, 0.6204, 0.576, 0.611, 0.5808, 0.6961, 0.5785, 0.7, 0.5773, 0.6297, 0.5793, 0.6204, 0.5793, 0.5891, 0.5773, 0.5984, 0.5774, 0.575, 0.5795, 0.5603, 0.5795, 0.5603, 0.5774, 0.575, 0.5786, 0.5984, 0.581, 0.5891, 0.581, 0.6204, 0.5786, 0.6297, 0.5785, 0.7, 0.5808, 0.6961, 0.5774, 0.575, 0.5773, 0.5984, 0.5757, 0.608, 0.5819, 0.5564, 0.583, 0.5798, 0.5846, 0.5702, 0.583, 0.611, 0.5829, 0.6814, 0.5846, 0.6015, 0.5786, 0.5984, 0.5774, 0.575, 0.5757, 0.608, 0.5817, 0.5798, 0.5819, 0.5564, 0.5846, 0.5702, 0.5773, 0.6297, 0.5785, 0.7, 0.5757, 0.6392, 0.5785, 0.7, 0.5786, 0.6297, 0.5757, 0.6392, 0.5829, 0.6814, 0.5817, 0.611, 0.5846, 0.6015, 0.583, 0.611, 0.581, 0.6204, 0.5808, 0.6961, 0.5829, 0.6814, 0.5819, 0.5564, 0.5795, 0.5603, 0.581, 0.5891, 0.583, 0.5798, 0.5817, 0.5798, 0.5793, 0.5891, 0.5795, 0.5603, 0.5819, 0.5564, 0.5829, 0.6814, 0.5808, 0.6961, 0.5793, 0.6204, 0.5817, 0.611, 0.561, 0.585, 0.5627, 0.5895, 0.5612, 0.609, 0.5591, 0.609, 0.5591, 0.6402, 0.5612, 0.6402, 0.5627, 0.7066, 0.561, 0.7111, 0.561, 0.7111, 0.5627, 0.7066, 0.5643, 0.6402, 0.5629, 0.6402, 0.5629, 0.609, 0.5643, 0.609, 0.5627, 0.5895, 0.561, 0.585, 0.5627, 0.7066, 0.5612, 0.6402, 0.5645, 0.6402, 0.5593, 0.7066, 0.5609, 0.6402, 0.5575, 0.6402, 0.5609, 0.609, 0.5593, 0.5895, 0.5575, 0.609, 0.5643, 0.6402, 0.5627, 0.7066, 0.5645, 0.6402, 0.5578, 0.6402, 0.5593, 0.7066, 0.5575, 0.6402, 0.5612, 0.609, 0.5627, 0.5895, 0.5645, 0.609, 0.5627, 0.5895, 0.5643, 0.609, 0.5645, 0.609, 0.5593, 0.5895, 0.5578, 0.609, 0.5575, 0.609, 0.5609, 0.609, 0.5629, 0.609, 0.561, 0.585, 0.5593, 0.5895, 0.5593, 0.7066, 0.561, 0.7111, 0.5629, 0.6402, 0.5609, 0.6402, 0.5578, 0.6402, 0.5591, 0.6402, 0.561, 0.7111, 0.5593, 0.7066, 0.5593, 0.5895, 0.561, 0.585, 0.5591, 0.609, 0.5578, 0.609])
me_food_ingredient_bun_cube_001.materials.append(mat_restaurant_001)
me_food_ingredient_bun_cube_001.update()
me_food_ingredient_bun_cube_001.normals_split_custom_set([tuple(v) for v in zip(*[iter([0.3349, -0.8859, -0.3209, 0.3439, -0.9052, 0.2497, -3.379e-07, -0.9686, 0.2485, 2.803e-07, -0.9461, -0.3239, 0.4311, 0.4311, -0.7927, 0.1335, 0.06002, -0.9892, 0.06002, 0.1335, -0.9892, 0.1335, -0.06002, -0.9892, 0.4311, -0.4311, -0.7927, 0.06002, -0.1335, -0.9892, -3.619e-14, 0.0, -1.0, 0.1335, -0.06002, -0.9892, 0.06002, -0.1335, -0.9892, -0.1335, -0.06002, -0.9892, -3.619e-14, 0.0, -1.0, -0.06002, -0.1335, -0.9892, -0.1335, 0.06002, -0.9892, -0.4311, 0.4311, -0.7927, -0.06001, 0.1335, -0.9892, -0.06001, 0.1335, -0.9892, 1.544e-07, 0.1348, -0.9909, -3.619e-14, 0.0, -1.0, 1.544e-07, 0.1348, -0.9909, 0.06002, 0.1335, -0.9892, -3.619e-14, 0.0, -1.0, -0.4311, -0.4311, -0.7927, -0.1335, -0.06002, -0.9892, -0.06002, -0.1335, -0.9892, -3.619e-14, 0.0, -1.0, 0.1335, 0.06002, -0.9892, 0.1348, -5.985e-09, -0.9909, -3.619e-14, 0.0, -1.0, 0.1348, -5.985e-09, -0.9909, 0.1335, -0.06002, -0.9892, -3.619e-14, 0.0, -1.0, 0.06002, -0.1335, -0.9892, 9.361e-07, -0.1348, -0.9909, -3.619e-14, 0.0, -1.0, 9.361e-07, -0.1348, -0.9909, -0.06002, -0.1335, -0.9892, -0.1348, -1.795e-09, -0.9909, -3.619e-14, 0.0, -1.0, -0.1335, -0.06002, -0.9892, -0.1335, 0.06002, -0.9892, -3.619e-14, 0.0, -1.0, -0.1348, -1.795e-09, -0.9909, 0.2105, -0.5688, -0.7951, 0.3349, -0.8859, -0.3209, 2.803e-07, -0.9461, -0.3239, 8.91e-07, -0.5994, -0.8004, 0.8859, 0.3349, -0.3209, 0.9052, 0.3439, 0.2497, 0.9693, 0.0004589, 0.2459, 0.9461, 5.605e-08, -0.3239, 8.91e-07, -0.5994, -0.8004, 2.803e-07, -0.9461, -0.3239, -0.3349, -0.8859, -0.3209, -0.2105, -0.5688, -0.7951, 0.4311, -0.4311, -0.7927, 0.2105, -0.5688, -0.7951, 0.06002, -0.1335, -0.9892, 0.4311, -0.4311, -0.7927, 0.6703, -0.6703, -0.3186, 0.3349, -0.8859, -0.3209, 0.2105, -0.5688, -0.7951, 0.9461, 5.605e-08, -0.3239, 0.9693, 0.0004589, 0.2459, 0.9063, -0.3442, 0.245, 0.8859, -0.3349, -0.3209, -0.2105, -0.5688, -0.7951, -0.3349, -0.8859, -0.3209, -0.6703, -0.6703, -0.3186, -0.4311, -0.4311, -0.7927, -0.06002, -0.1335, -0.9892, -0.2105, -0.5688, -0.7951, -0.4311, -0.4311, -0.7927, 9.361e-07, -0.1348, -0.9909, 8.91e-07, -0.5994, -0.8004, -0.2105, -0.5688, -0.7951, -0.06002, -0.1335, -0.9892, 0.06002, -0.1335, -0.9892, 0.2105, -0.5688, -0.7951, 8.91e-07, -0.5994, -0.8004, 9.361e-07, -0.1348, -0.9909, 0.5688, 0.2105, -0.7951, 0.8859, 0.3349, -0.3209, 0.9461, 5.605e-08, -0.3239, 0.5994, -3.387e-08, -0.8004, -0.3349, 0.8859, -0.3209, -0.3432, 0.9048, 0.2522, -0.0004595, 0.9681, 0.2505, 1.733e-07, 0.9461, -0.3239, 0.5994, -3.387e-08, -0.8004, 0.9461, 5.605e-08, -0.3239, 0.8859, -0.3349, -0.3209, 0.5688, -0.2105, -0.7951, 0.8859, -0.3349, -0.3209, 0.9063, -0.3442, 0.245, 0.6846, -0.6852, 0.2487, 0.6703, -0.6703, -0.3186, 0.4311, 0.4311, -0.7927, 0.5688, 0.2105, -0.7951, 0.1335, 0.06002, -0.9892, 0.4311, 0.4311, -0.7927, 0.6703, 0.6703, -0.3186, 0.8859, 0.3349, -0.3209, 0.5688, 0.2105, -0.7951, 0.6846, -0.6852, 0.2487, 0.3439, -0.9052, 0.2497, 0.3349, -0.8859, -0.3209, 0.6703, -0.6703, -0.3186, 1.733e-07, 0.9461, -0.3239, -0.0004595, 0.9681, 0.2505, 0.3436, 0.9059, 0.2476, 0.3349, 0.8859, -0.3209, 0.5688, -0.2105, -0.7951, 0.8859, -0.3349, -0.3209, 0.6703, -0.6703, -0.3186, 0.4311, -0.4311, -0.7927, 0.1335, -0.06002, -0.9892, 0.5688, -0.2105, -0.7951, 0.4311, -0.4311, -0.7927, 0.1348, -5.985e-09, -0.9909, 0.5994, -3.387e-08, -0.8004, 0.5688, -0.2105, -0.7951, 0.1335, -0.06002, -0.9892, 0.1335, 0.06002, -0.9892, 0.5688, 0.2105, -0.7951, 0.5994, -3.387e-08, -0.8004, 0.1348, -5.985e-09, -0.9909, -0.2105, 0.5688, -0.7951, -0.3349, 0.8859, -0.3209, 1.733e-07, 0.9461, -0.3239, 1.928e-07, 0.5994, -0.8004, -0.8859, -0.3349, -0.3209, -0.9071, -0.344, 0.2424, -0.9699, -7.377e-08, 0.2434, -0.9461, -5.86e-08, -0.3239, 1.928e-07, 0.5994, -0.8004, 1.733e-07, 0.9461, -0.3239, 0.3349, 0.8859, -0.3209, 0.2105, 0.5688, -0.7951, 0.3349, 0.8859, -0.3209, 0.3436, 0.9059, 0.2476, 0.6852, 0.6846, 0.2487, 0.6703, 0.6703, -0.3186, -0.4311, 0.4311, -0.7927, -0.2105, 0.5688, -0.7951, -0.06001, 0.1335, -0.9892, -0.4311, 0.4311, -0.7927, -0.6703, 0.6703, -0.3186, -0.3349, 0.8859, -0.3209, -0.2105, 0.5688, -0.7951, 0.6852, 0.6846, 0.2487, 0.9052, 0.3439, 0.2497, 0.8859, 0.3349, -0.3209, 0.6703, 0.6703, -0.3186, -0.9461, -5.86e-08, -0.3239, -0.9699, -7.377e-08, 0.2434, -0.9063, 0.3442, 0.245, -0.8859, 0.3349, -0.3209, 0.2105, 0.5688, -0.7951, 0.3349, 0.8859, -0.3209, 0.6703, 0.6703, -0.3186, 0.4311, 0.4311, -0.7927, 0.06002, 0.1335, -0.9892, 0.2105, 0.5688, -0.7951, 0.4311, 0.4311, -0.7927, 1.544e-07, 0.1348, -0.9909, 1.928e-07, 0.5994, -0.8004, 0.2105, 0.5688, -0.7951, 0.06002, 0.1335, -0.9892, -0.06001, 0.1335, -0.9892, -0.2105, 0.5688, -0.7951, 1.928e-07, 0.5994, -0.8004, 1.544e-07, 0.1348, -0.9909, -0.5688, -0.2105, -0.7951, -0.8859, -0.3349, -0.3209, -0.9461, -5.86e-08, -0.3239, -0.5994, 2.41e-08, -0.8004, -0.5994, 2.41e-08, -0.8004, -0.9461, -5.86e-08, -0.3239, -0.8859, 0.3349, -0.3209, -0.5688, 0.2105, -0.7951, -0.3349, -0.8859, -0.3209, -0.3437, -0.906, 0.2471, -0.6854, -0.686, 0.2441, -0.6703, -0.6703, -0.3186, -0.4311, -0.4311, -0.7927, -0.5688, -0.2105, -0.7951, -0.1335, -0.06002, -0.9892, -0.4311, -0.4311, -0.7927, -0.6703, -0.6703, -0.3186, -0.8859, -0.3349, -0.3209, -0.5688, -0.2105, -0.7951, -0.6846, 0.6852, 0.2487, -0.3432, 0.9048, 0.2522, -0.3349, 0.8859, -0.3209, -0.6703, 0.6703, -0.3186, -0.8859, 0.3349, -0.3209, -0.9063, 0.3442, 0.245, -0.6846, 0.6852, 0.2487, -0.6703, 0.6703, -0.3186, -0.5688, 0.2105, -0.7951, -0.8859, 0.3349, -0.3209, -0.6703, 0.6703, -0.3186, -0.4311, 0.4311, -0.7927, -0.1335, 0.06002, -0.9892, -0.5688, 0.2105, -0.7951, -0.4311, 0.4311, -0.7927, -0.1348, -1.795e-09, -0.9909, -0.5994, 2.41e-08, -0.8004, -0.5688, 0.2105, -0.7951, -0.1335, 0.06002, -0.9892, -0.1335, -0.06002, -0.9892, -0.5688, -0.2105, -0.7951, -0.5994, 2.41e-08, -0.8004, -0.1348, -1.795e-09, -0.9909, 2.803e-07, -0.9461, -0.3239, -3.379e-07, -0.9686, 0.2485, -0.3437, -0.906, 0.2471, -0.3349, -0.8859, -0.3209, 0.5801, -0.5815, 0.5704, 0.2938, -0.7676, 0.5696, 0.3439, -0.9052, 0.2497, 0.6846, -0.6852, 0.2487, 0.2938, -0.7676, 0.5696, -7.217e-07, -0.8243, 0.5662, -3.379e-07, -0.9686, 0.2485, 0.3439, -0.9052, 0.2497, -7.217e-07, -0.8243, 0.5662, -0.2939, -0.771, 0.565, -0.3437, -0.906, 0.2471, -3.379e-07, -0.9686, 0.2485, -0.2939, -0.771, 0.565, -0.5844, -0.5858, 0.5615, -0.6854, -0.686, 0.2441, -0.3437, -0.906, 0.2471, 0.5815, 0.5801, 0.5704, 0.7676, 0.2938, 0.5696, 0.9052, 0.3439, 0.2497, 0.6852, 0.6846, 0.2487, 0.7676, 0.2938, 0.5696, 0.8274, 0.001053, 0.5616, 0.9693, 0.0004589, 0.2459, 0.9052, 0.3439, 0.2497, 0.8274, 0.001053, 0.5616, 0.773, -0.2962, 0.561, 0.9063, -0.3442, 0.245, 0.9693, 0.0004589, 0.2459, 0.773, -0.2962, 0.561, 0.5801, -0.5815, 0.5704, 0.6846, -0.6852, 0.2487, 0.9063, -0.3442, 0.245, -0.5801, 0.5815, 0.5704, -0.2918, 0.7651, 0.5741, -0.3432, 0.9048, 0.2522, -0.6846, 0.6852, 0.2487, -0.2918, 0.7651, 0.5741, -0.001054, 0.8216, 0.5701, -0.0004595, 0.9681, 0.2505, -0.3432, 0.9048, 0.2522, -0.001054, 0.8216, 0.5701, 0.2942, 0.7705, 0.5655, 0.3436, 0.9059, 0.2476, -0.0004595, 0.9681, 0.2505, 0.2942, 0.7705, 0.5655, 0.5815, 0.5801, 0.5704, 0.6852, 0.6846, 0.2487, 0.3436, 0.9059, 0.2476, -0.5844, -0.5858, 0.5615, -0.7764, -0.2963, 0.5562, -0.9071, -0.344, 0.2424, -0.6854, -0.686, 0.2441, -0.7764, -0.2963, 0.5562, -0.8305, 2.26e-08, 0.557, -0.9699, -7.377e-08, 0.2434, -0.9071, -0.344, 0.2424, -0.8305, 2.26e-08, 0.557, -0.773, 0.2962, 0.561, -0.9063, 0.3442, 0.245, -0.9699, -7.377e-08, 0.2434, -0.773, 0.2962, 0.561, -0.5801, 0.5815, 0.5704, -0.6846, 0.6852, 0.2487, -0.9063, 0.3442, 0.245, -0.6703, -0.6703, -0.3186, -0.6854, -0.686, 0.2441, -0.9071, -0.344, 0.2424, -0.8859, -0.3349, -0.3209, 0.1335, 0.06002, -0.9892, -3.619e-14, 0.0, -1.0, 0.06002, 0.1335, -0.9892, -3.619e-14, 0.0, -1.0, -0.1335, 0.06002, -0.9892, -0.06001, 0.1335, -0.9892, -0.9028, 0.3437, -0.2586, -0.8938, 0.3416, 0.2906, -0.6764, 0.6764, 0.2917, -0.6823, 0.6829, -0.2609, -0.8938, -0.3416, 0.2906, -0.7258, -0.2781, 0.6292, -0.7658, -1.725e-06, 0.6431, -0.9571, -4.639e-07, 0.2899, -0.9661, 3.016e-07, -0.258, -0.9571, -4.639e-07, 0.2899, -0.8938, 0.3416, 0.2906, -0.9028, 0.3437, -0.2586, -0.9571, -4.639e-07, 0.2899, -0.7658, -1.725e-06, 0.6431, -0.7258, 0.2781, 0.6292, -0.8938, 0.3416, 0.2906, -0.6764, -0.6764, 0.2917, -0.5583, -0.5583, 0.6137, -0.7258, -0.2781, 0.6292, -0.8938, -0.3416, 0.2906, -0.5583, -0.5583, 0.6137, -0.3922, -0.3922, 0.8321, -0.4379, -0.2035, 0.8757, -0.7258, -0.2781, 0.6292, -0.7258, -0.2781, 0.6292, -0.4379, -0.2035, 0.8757, -0.4499, -1.513e-06, 0.8931, -0.7658, -1.725e-06, 0.6431, -0.7658, -1.725e-06, 0.6431, -0.4499, -1.513e-06, 0.8931, -0.4379, 0.2035, 0.8757, -0.7258, 0.2781, 0.6292, -0.7258, 0.2781, 0.6292, -0.4379, 0.2035, 0.8757, -0.3922, 0.3922, 0.8321, -0.5583, 0.5583, 0.6137, -0.8938, 0.3416, 0.2906, -0.7258, 0.2781, 0.6292, -0.5583, 0.5583, 0.6137, -0.6764, 0.6764, 0.2917, -0.0004364, 0.9644, -0.2644, -2.345e-07, 0.9571, 0.2899, 0.3416, 0.8938, 0.2906, 0.3431, 0.9023, -0.261, 0.3431, 0.9023, -0.261, 0.3416, 0.8938, 0.2906, 0.6764, 0.6764, 0.2917, 0.6829, 0.6823, -0.2609, -0.3416, 0.8938, 0.2906, -0.2782, 0.7258, 0.6292, -3.009e-08, 0.7658, 0.6431, -2.345e-07, 0.9571, 0.2899, -0.3428, 0.9013, -0.265, -0.3416, 0.8938, 0.2906, -2.345e-07, 0.9571, 0.2899, -0.0004364, 0.9644, -0.2644, -2.345e-07, 0.9571, 0.2899, -3.009e-08, 0.7658, 0.6431, 0.2782, 0.7258, 0.6292, 0.3416, 0.8938, 0.2906, -0.9035, -0.3435, -0.2563, -0.8938, -0.3416, 0.2906, -0.9571, -4.639e-07, 0.2899, -0.9661, 3.016e-07, -0.258, -0.6764, 0.6764, 0.2917, -0.5583, 0.5583, 0.6137, -0.2782, 0.7258, 0.6292, -0.3416, 0.8938, 0.2906, -0.5583, 0.5583, 0.6137, -0.3922, 0.3922, 0.8321, -0.2035, 0.4379, 0.8757, -0.2782, 0.7258, 0.6292, -0.2782, 0.7258, 0.6292, -0.2035, 0.4379, 0.8757, 1.201e-07, 0.4499, 0.8931, -3.009e-08, 0.7658, 0.6431, -3.009e-08, 0.7658, 0.6431, 1.201e-07, 0.4499, 0.8931, 0.2035, 0.4379, 0.8757, 0.2782, 0.7258, 0.6292, 0.2782, 0.7258, 0.6292, 0.2035, 0.4379, 0.8757, 0.3922, 0.3922, 0.8321, 0.5583, 0.5583, 0.6137, 0.3416, 0.8938, 0.2906, 0.2782, 0.7258, 0.6292, 0.5583, 0.5583, 0.6137, 0.6764, 0.6764, 0.2917, 0.9028, -0.3437, -0.2586, 0.8938, -0.3416, 0.2906, 0.6764, -0.6764, 0.2917, 0.6824, -0.6829, -0.2609, 0.8938, 0.3416, 0.2906, 0.7258, 0.2782, 0.6292, 0.7658, 1.831e-06, 0.6431, 0.9571, 5.188e-07, 0.2899, 0.9017, 0.3433, -0.2627, 0.8938, 0.3416, 0.2906, 0.9571, 5.188e-07, 0.2899, 0.9655, 0.0004341, -0.2603, 0.9571, 5.188e-07, 0.2899, 0.7658, 1.831e-06, 0.6431, 0.7258, -0.2781, 0.6292, 0.8938, -0.3416, 0.2906, -0.6764, 0.6764, 0.2917, -0.3416, 0.8938, 0.2906, -0.3428, 0.9013, -0.265, -0.6823, 0.6829, -0.2609, 0.6764, 0.6764, 0.2917, 0.5583, 0.5583, 0.6137, 0.7258, 0.2782, 0.6292, 0.8938, 0.3416, 0.2906, 0.5583, 0.5583, 0.6137, 0.3922, 0.3922, 0.8321, 0.4379, 0.2035, 0.8757, 0.7258, 0.2782, 0.6292, 0.7258, 0.2782, 0.6292, 0.4379, 0.2035, 0.8757, 0.4499, 1.505e-06, 0.8931, 0.7658, 1.831e-06, 0.6431, 0.7658, 1.831e-06, 0.6431, 0.4499, 1.505e-06, 0.8931, 0.4379, -0.2035, 0.8757, 0.7258, -0.2781, 0.6292, 0.7258, -0.2781, 0.6292, 0.4379, -0.2035, 0.8757, 0.3922, -0.3922, 0.8321, 0.5583, -0.5583, 0.6137, 0.8938, -0.3416, 0.2906, 0.7258, -0.2781, 0.6292, 0.5583, -0.5583, 0.6137, 0.6764, -0.6764, 0.2917, -3.508e-07, -0.9649, -0.2626, -7.483e-09, -0.9571, 0.2899, -0.3416, -0.8938, 0.2905, -0.3432, -0.9025, -0.2604, -0.3432, -0.9025, -0.2604, -0.3416, -0.8938, 0.2905, -0.6764, -0.6764, 0.2917, -0.6831, -0.6837, -0.2568, 0.3416, -0.8938, 0.2906, 0.2782, -0.7258, 0.6292, 4.664e-07, -0.7658, 0.6431, -7.483e-09, -0.9571, 0.2899, -7.483e-09, -0.9571, 0.2899, 4.664e-07, -0.7658, 0.6431, -0.2782, -0.7258, 0.6292, -0.3416, -0.8938, 0.2905, 0.6764, 0.6764, 0.2917, 0.8938, 0.3416, 0.2906, 0.9017, 0.3433, -0.2627, 0.6829, 0.6823, -0.2609, 0.6764, -0.6764, 0.2917, 0.5583, -0.5583, 0.6137, 0.2782, -0.7258, 0.6292, 0.3416, -0.8938, 0.2906, 0.5583, -0.5583, 0.6137, 0.3922, -0.3922, 0.8321, 0.2035, -0.4379, 0.8757, 0.2782, -0.7258, 0.6292, 0.2782, -0.7258, 0.6292, 0.2035, -0.4379, 0.8757, 6.62e-07, -0.4499, 0.8931, 4.664e-07, -0.7658, 0.6431, 4.664e-07, -0.7658, 0.6431, 6.62e-07, -0.4499, 0.8931, -0.2035, -0.4379, 0.8757, -0.2782, -0.7258, 0.6292, -0.2782, -0.7258, 0.6292, -0.2035, -0.4379, 0.8757, -0.3922, -0.3922, 0.8321, -0.5583, -0.5583, 0.6137, -0.3416, -0.8938, 0.2905, -0.2782, -0.7258, 0.6292, -0.5583, -0.5583, 0.6137, -0.6764, -0.6764, 0.2917, 0.3433, -0.9017, -0.2627, 0.3416, -0.8938, 0.2906, -7.483e-09, -0.9571, 0.2899, -3.508e-07, -0.9649, -0.2626, 0.1781, 0.1781, 0.9677, 0.0, 0.1814, 0.9834, 2.397e-09, -4.793e-09, 1.0, 0.1814, -2.405e-08, 0.9834, 0.0, 0.1814, 0.9834, -0.1781, 0.1781, 0.9677, -0.1814, -2.766e-08, 0.9834, 2.397e-09, -4.793e-09, 1.0, 0.1814, -2.405e-08, 0.9834, 2.397e-09, -4.793e-09, 1.0, 0.0, -0.1814, 0.9834, 0.1781, -0.1781, 0.9677, 2.397e-09, -4.793e-09, 1.0, -0.1814, -2.766e-08, 0.9834, -0.1781, -0.1781, 0.9677, 0.0, -0.1814, 0.9834, 0.3922, 0.3922, 0.8321, 0.2035, 0.4379, 0.8757, 0.1781, 0.1781, 0.9677, 0.4379, 0.2035, 0.8757, 0.2035, 0.4379, 0.8757, 1.201e-07, 0.4499, 0.8931, 0.0, 0.1814, 0.9834, 0.1781, 0.1781, 0.9677, 1.201e-07, 0.4499, 0.8931, -0.2035, 0.4379, 0.8757, -0.1781, 0.1781, 0.9677, 0.0, 0.1814, 0.9834, -0.2035, 0.4379, 0.8757, -0.3922, 0.3922, 0.8321, -0.4379, 0.2035, 0.8757, -0.1781, 0.1781, 0.9677, -0.1781, 0.1781, 0.9677, -0.4379, 0.2035, 0.8757, -0.4499, -1.513e-06, 0.8931, -0.1814, -2.766e-08, 0.9834, -0.1814, -2.766e-08, 0.9834, -0.4499, -1.513e-06, 0.8931, -0.4379, -0.2035, 0.8757, -0.1781, -0.1781, 0.9677, -0.1781, -0.1781, 0.9677, -0.4379, -0.2035, 0.8757, -0.3922, -0.3922, 0.8321, -0.2035, -0.4379, 0.8757, 0.0, -0.1814, 0.9834, -0.1781, -0.1781, 0.9677, -0.2035, -0.4379, 0.8757, 6.62e-07, -0.4499, 0.8931, 0.1781, -0.1781, 0.9677, 0.0, -0.1814, 0.9834, 6.62e-07, -0.4499, 0.8931, 0.2035, -0.4379, 0.8757, 0.4379, -0.2035, 0.8757, 0.1781, -0.1781, 0.9677, 0.2035, -0.4379, 0.8757, 0.3922, -0.3922, 0.8321, 0.4499, 1.505e-06, 0.8931, 0.1814, -2.405e-08, 0.9834, 0.1781, -0.1781, 0.9677, 0.4379, -0.2035, 0.8757, 0.4379, 0.2035, 0.8757, 0.1781, 0.1781, 0.9677, 0.1814, -2.405e-08, 0.9834, 0.4499, 1.505e-06, 0.8931, 0.6764, -0.6764, 0.2917, 0.3416, -0.8938, 0.2906, 0.3433, -0.9017, -0.2627, 0.6824, -0.6829, -0.2609, -0.6831, -0.6837, -0.2568, -0.6764, -0.6764, 0.2917, -0.8938, -0.3416, 0.2906, -0.9035, -0.3435, -0.2563, 0.9655, 0.0004341, -0.2603, 0.9571, 5.188e-07, 0.2899, 0.8938, -0.3416, 0.2906, 0.9028, -0.3437, -0.2586, -0.6831, -0.6837, -0.2568, -0.9035, -0.3435, -0.2563, -0.7406, -0.2816, -0.61, -0.5561, -0.5574, -0.6165, -0.9028, 0.3437, -0.2586, -0.6823, 0.6829, -0.2609, -0.5519, 0.5533, -0.624, -0.7373, 0.2815, -0.6141, -0.9661, 3.016e-07, -0.258, -0.9028, 0.3437, -0.2586, -0.7373, 0.2815, -0.6141, -0.7931, 5.974e-07, -0.6091, -0.9035, -0.3435, -0.2563, -0.9661, 3.016e-07, -0.258, -0.7931, 5.974e-07, -0.6091, -0.7406, -0.2816, -0.61, -0.6823, 0.6829, -0.2609, -0.3428, 0.9013, -0.265, -0.2772, 0.7294, -0.6253, -0.5519, 0.5533, -0.624, 0.3431, 0.9023, -0.261, 0.6829, 0.6823, -0.2609, 0.5533, 0.5519, -0.624, 0.2795, 0.7348, -0.618, -0.0004364, 0.9644, -0.2644, 0.3431, 0.9023, -0.261, 0.2795, 0.7348, -0.618, -0.0009998, 0.7843, -0.6203, -0.3428, 0.9013, -0.265, -0.0004364, 0.9644, -0.2644, -0.0009998, 0.7843, -0.6203, -0.2772, 0.7294, -0.6253, 0.6829, 0.6823, -0.2609, 0.9017, 0.3433, -0.2627, 0.732, 0.2792, -0.6215, 0.5533, 0.5519, -0.624, 0.9028, -0.3437, -0.2586, 0.6824, -0.6829, -0.2609, 0.5519, -0.5533, -0.624, 0.7373, -0.2815, -0.6141, 0.9655, 0.0004341, -0.2603, 0.9028, -0.3437, -0.2586, 0.7373, -0.2815, -0.6141, 0.79, 0.0009969, -0.613, 0.9017, 0.3433, -0.2627, 0.9655, 0.0004341, -0.2603, 0.79, 0.0009969, -0.613, 0.732, 0.2792, -0.6215, 0.6824, -0.6829, -0.2609, 0.3433, -0.9017, -0.2627, 0.2792, -0.732, -0.6215, 0.5519, -0.5533, -0.624, -0.3432, -0.9025, -0.2604, -0.6831, -0.6837, -0.2568, -0.5561, -0.5574, -0.6165, -0.2793, -0.7353, -0.6175, -3.508e-07, -0.9649, -0.2626, -0.3432, -0.9025, -0.2604, -0.2793, -0.7353, -0.6175, -6.723e-07, -0.787, -0.617, 0.3433, -0.9017, -0.2627, -3.508e-07, -0.9649, -0.2626, -6.723e-07, -0.787, -0.617, 0.2792, -0.732, -0.6215, -0.6436, -0.2204, 0.733, -0.6168, 0.0622, 0.7847, -0.6193, 0.04864, 0.7837, -0.6436, -0.2204, 0.733, -0.6436, 0.2204, -0.733, -0.6192, 0.4728, -0.6269, -0.6168, 0.4847, -0.6202, -0.6436, 0.2204, -0.733, 0.6436, 0.2204, -0.733, 0.6168, 0.4847, -0.6202, 0.6193, 0.4728, -0.6268, 0.6436, 0.2204, -0.733, 0.6436, -0.2204, 0.733, 0.6193, 0.04866, 0.7837, 0.6168, 0.06221, 0.7847, 0.6436, -0.2204, 0.7329, -0.6168, 0.4847, -0.6202, -0.6192, 0.4728, -0.6269, -0.5603, 0.663, -0.4965, 0.6168, -0.06225, -0.7847, 0.6192, -0.04868, -0.7837, 0.5603, -0.2792, -0.7798, 0.6193, -0.4729, 0.6268, 0.6168, -0.4847, 0.6202, 0.5604, -0.663, 0.4965, 0.6193, 0.4728, -0.6268, 0.6168, 0.4847, -0.6202, 0.5603, 0.6629, -0.4965, -0.6192, -0.04867, -0.7837, -0.6167, -0.06224, -0.7847, -0.5603, -0.2792, -0.7798, -0.6193, 0.04864, 0.7837, -0.6168, 0.0622, 0.7847, -0.5603, 0.2791, 0.7798, 0.6168, 0.06221, 0.7847, 0.6193, 0.04866, 0.7837, 0.5604, 0.2791, 0.7798, -0.6168, -0.4847, 0.6202, -0.6193, -0.4729, 0.6268, -0.5603, -0.663, 0.4965, 0.6193, -0.4729, 0.6268, 0.6436, -0.2204, 0.733, 0.6436, -0.2204, 0.7329, 0.6168, -0.4847, 0.6202, 0.6168, -0.06225, -0.7847, 0.6436, 0.2204, -0.733, 0.6436, 0.2204, -0.733, 0.6192, -0.04868, -0.7837, -0.6192, -0.04867, -0.7837, -0.6436, 0.2204, -0.733, -0.6436, 0.2204, -0.733, -0.6167, -0.06224, -0.7847, -0.6168, -0.4847, 0.6202, -0.6436, -0.2204, 0.733, -0.6436, -0.2204, 0.733, -0.6193, -0.4729, 0.6268, -0.4085, 0.544, 0.733, -0.1314, 0.6058, 0.7847, -0.1451, 0.604, 0.7837, -0.4085, 0.544, 0.733, 0.01076, 0.6802, -0.733, 0.2583, 0.7351, -0.6269, 0.2704, 0.7364, -0.6202, 0.01076, 0.6802, -0.733, 0.4085, -0.544, -0.733, 0.6516, -0.4368, -0.6202, 0.6411, -0.4428, -0.6269, 0.4085, -0.544, -0.733, -0.01076, -0.6802, 0.733, 0.2376, -0.5739, 0.7837, 0.2498, -0.5674, 0.7847, -0.01076, -0.6802, 0.733, 0.2704, 0.7364, -0.6202, 0.2583, 0.7351, -0.6269, 0.4573, 0.7378, -0.4965, 0.1314, -0.6058, -0.7847, 0.1451, -0.604, -0.7837, -0.09239, -0.6192, -0.7798, -0.2584, -0.7351, 0.6268, -0.2704, -0.7364, 0.6202, -0.4574, -0.7378, 0.4965, 0.6411, -0.4428, -0.6269, 0.6516, -0.4368, -0.6202, 0.8036, -0.3281, -0.4965, -0.2376, 0.5739, -0.7837, -0.2498, 0.5673, -0.7847, -0.4386, 0.4466, -0.7798, -0.1451, 0.604, 0.7837, -0.1314, 0.6058, 0.7847, 0.09226, 0.6192, 0.7798, 0.2498, -0.5674, 0.7847, 0.2376, -0.5739, 0.7837, 0.4386, -0.4467, 0.7798, -0.6516, 0.4368, 0.6202, -0.6411, 0.4428, 0.6268, -0.8037, 0.328, 0.4965, -0.2584, -0.7351, 0.6268, -0.01076, -0.6802, 0.733, -0.01076, -0.6802, 0.733, -0.2704, -0.7364, 0.6202, 0.1314, -0.6058, -0.7847, 0.4085, -0.544, -0.733, 0.4085, -0.544, -0.733, 0.1451, -0.604, -0.7837, -0.2376, 0.5739, -0.7837, 0.01076, 0.6802, -0.733, 0.01076, 0.6802, -0.733, -0.2498, 0.5673, -0.7847, -0.6516, 0.4368, 0.6202, -0.4085, 0.544, 0.733, -0.4085, 0.544, 0.733, -0.6411, 0.4428, 0.6268, 0.3911, 0.5566, 0.733, 0.5356, 0.3122, 0.7847, 0.5296, 0.3246, 0.7837, 0.3911, 0.5566, 0.733, 0.6502, 0.1999, -0.733, 0.7789, -0.01856, -0.6269, 0.7839, -0.02962, -0.6202, 0.6502, 0.1999, -0.733, -0.3911, -0.5566, -0.733, -0.2141, -0.7547, -0.6202, -0.2231, -0.7465, -0.6269, -0.3911, -0.5566, -0.733, -0.6502, -0.2, 0.733, -0.4724, -0.4034, 0.7837, -0.4624, -0.4129, 0.7847, -0.6502, -0.2, 0.733, 0.7839, -0.02962, -0.6202, 0.7789, -0.01856, -0.6269, 0.843, -0.207, -0.4966, -0.5355, -0.3122, -0.7847, -0.5296, -0.3246, -0.7837, -0.6174, -0.1035, -0.7798, -0.7789, 0.01857, 0.6268, -0.7839, 0.02962, 0.6202, -0.843, 0.207, 0.4965, -0.2231, -0.7465, -0.6269, -0.2141, -0.7547, -0.6202, -0.06368, -0.8657, -0.4965, 0.4723, 0.4034, -0.7837, 0.4624, 0.4129, -0.7847, 0.2892, 0.5552, -0.7798, 0.5296, 0.3246, 0.7837, 0.5356, 0.3122, 0.7847, 0.6174, 0.1036, 0.7798, -0.4624, -0.4129, 0.7847, -0.4724, -0.4034, 0.7837, -0.2893, -0.5551, 0.7798, 0.2141, 0.7547, 0.6202, 0.2231, 0.7465, 0.6268, 0.06362, 0.8657, 0.4965, -0.7789, 0.01857, 0.6268, -0.6502, -0.2, 0.733, -0.6502, -0.2, 0.733, -0.7839, 0.02962, 0.6202, -0.5355, -0.3122, -0.7847, -0.3911, -0.5566, -0.733, -0.3911, -0.5566, -0.733, -0.5296, -0.3246, -0.7837, 0.4723, 0.4034, -0.7837, 0.6502, 0.1999, -0.733, 0.6502, 0.1999, -0.733, 0.4624, 0.4129, -0.7847, 0.2141, 0.7547, 0.6202, 0.3911, 0.5566, 0.733, 0.3911, 0.5566, 0.733, 0.2231, 0.7465, 0.6268, 0.6502, -0.2, 0.733, 0.4624, -0.4129, 0.7847, 0.4724, -0.4033, 0.7837, 0.6502, -0.2, 0.733, 0.3911, -0.5566, -0.733, 0.2231, -0.7465, -0.6269, 0.2141, -0.7547, -0.6202, 0.3911, -0.5566, -0.733, -0.6502, 0.2, -0.733, -0.7839, -0.0296, -0.6202, -0.7789, -0.01854, -0.6269, -0.6502, 0.2, -0.733, -0.3911, 0.5566, 0.733, -0.5296, 0.3246, 0.7837, -0.5355, 0.3122, 0.7847, -0.3911, 0.5566, 0.733, 0.2141, -0.7547, -0.6202, 0.2231, -0.7465, -0.6269, 0.06368, -0.8657, -0.4965, -0.4624, 0.4129, -0.7847, -0.4724, 0.4034, -0.7837, -0.2892, 0.5552, -0.7798, -0.2231, 0.7465, 0.6268, -0.2141, 0.7547, 0.6202, -0.06361, 0.8657, 0.4965, -0.7789, -0.01854, -0.6269, -0.7839, -0.0296, -0.6202, -0.843, -0.207, -0.4965, 0.5296, -0.3246, -0.7837, 0.5355, -0.3122, -0.7847, 0.6174, -0.1035, -0.7798, 0.4724, -0.4033, 0.7837, 0.4624, -0.4129, 0.7847, 0.2893, -0.5551, 0.7798, -0.5355, 0.3122, 0.7847, -0.5296, 0.3246, 0.7837, -0.6174, 0.1036, 0.7798, 0.7839, 0.02963, 0.6202, 0.7789, 0.01857, 0.6268, 0.843, 0.207, 0.4965, -0.2231, 0.7465, 0.6268, -0.3911, 0.5566, 0.733, -0.3911, 0.5566, 0.733, -0.2141, 0.7547, 0.6202, -0.4624, 0.4129, -0.7847, -0.6502, 0.2, -0.733, -0.6502, 0.2, -0.733, -0.4724, 0.4034, -0.7837, 0.5296, -0.3246, -0.7837, 0.3911, -0.5566, -0.733, 0.3911, -0.5566, -0.733, 0.5355, -0.3122, -0.7847, 0.7839, 0.02963, 0.6202, 0.6502, -0.2, 0.733, 0.6502, -0.2, 0.733, 0.7789, 0.01857, 0.6268, 0.01076, -0.6802, 0.733, -0.2498, -0.5673, 0.7847, -0.2376, -0.5739, 0.7837, 0.01077, -0.6802, 0.733, -0.4085, -0.5439, -0.733, -0.6411, -0.4428, -0.6269, -0.6516, -0.4368, -0.6202, -0.4085, -0.5439, -0.733, -0.01077, 0.6802, -0.733, -0.2704, 0.7364, -0.6202, -0.2583, 0.7351, -0.6269, -0.01077, 0.6802, -0.733, 0.4085, 0.544, 0.733, 0.1451, 0.604, 0.7837, 0.1314, 0.6058, 0.7847, 0.4085, 0.544, 0.733, -0.6516, -0.4368, -0.6202, -0.6411, -0.4428, -0.6269, -0.8036, -0.3281, -0.4966, 0.2498, 0.5673, -0.7847, 0.2376, 0.5739, -0.7837, 0.4387, 0.4466, -0.7798, 0.6411, 0.4428, 0.6268, 0.6516, 0.4368, 0.6202, 0.8037, 0.328, 0.4965, -0.2583, 0.7351, -0.6269, -0.2704, 0.7364, -0.6202, -0.4573, 0.7378, -0.4965, -0.1451, -0.604, -0.7837, -0.1314, -0.6058, -0.7847, 0.09238, -0.6191, -0.7798, -0.2376, -0.5739, 0.7837, -0.2498, -0.5673, 0.7847, -0.4386, -0.4467, 0.7798, 0.1314, 0.6058, 0.7847, 0.1451, 0.604, 0.7837, -0.09228, 0.6192, 0.7798, 0.2704, -0.7364, 0.6202, 0.2584, -0.7351, 0.6268, 0.4574, -0.7378, 0.4965, 0.6411, 0.4428, 0.6268, 0.4085, 0.544, 0.733, 0.4085, 0.544, 0.733, 0.6516, 0.4368, 0.6202, 0.2498, 0.5673, -0.7847, -0.01077, 0.6802, -0.733, -0.01077, 0.6802, -0.733, 0.2376, 0.5739, -0.7837, -0.1451, -0.604, -0.7837, -0.4085, -0.5439, -0.733, -0.4085, -0.5439, -0.733, -0.1314, -0.6058, -0.7847, 0.2704, -0.7364, 0.6202, 0.01076, -0.6802, 0.733, 0.01077, -0.6802, 0.733, 0.2584, -0.7351, 0.6268, -0.3937, -0.3937, -0.8307, -0.1958, -0.5643, -0.802, -0.216, -0.5492, -0.8073, -0.3937, -0.3937, -0.8307, -0.3937, -0.3937, 0.8307, -0.216, -0.5492, 0.8073, -0.1958, -0.5643, 0.802, -0.3937, -0.3937, 0.8307, 0.3937, 0.3937, 0.8307, 0.5643, 0.1958, 0.802, 0.5492, 0.216, 0.8073, 0.3937, 0.3937, 0.8307, 0.3937, 0.3937, -0.8307, 0.5492, 0.216, -0.8073, 0.5643, 0.1958, -0.802, 0.3937, 0.3937, -0.8307, -0.1958, -0.5643, 0.802, -0.216, -0.5492, 0.8073, -0.04326, -0.6642, 0.7463, 0.1958, 0.5643, 0.802, 0.216, 0.5492, 0.8073, 0.04316, 0.6642, 0.7463, 0.216, 0.5492, -0.8073, 0.1958, 0.5643, -0.802, 0.04316, 0.6642, -0.7463, 0.5492, 0.216, 0.8073, 0.5643, 0.1958, 0.802, 0.6642, 0.04323, 0.7463, -0.5492, -0.216, 0.8073, -0.5644, -0.1958, 0.802, -0.6642, -0.04316, 0.7463, -0.216, -0.5492, -0.8073, -0.1958, -0.5643, -0.802, -0.04326, -0.6642, -0.7463, 0.5643, 0.1958, -0.802, 0.5492, 0.216, -0.8073, 0.6642, 0.04323, -0.7463, -0.5644, -0.1958, -0.802, -0.5492, -0.216, -0.8073, -0.6642, -0.04316, -0.7463, 0.216, 0.5492, -0.8073, 0.3937, 0.3937, -0.8307, 0.3937, 0.3937, -0.8307, 0.1958, 0.5643, -0.802, 0.1958, 0.5643, 0.802, 0.3937, 0.3937, 0.8307, 0.3937, 0.3937, 0.8307, 0.216, 0.5492, 0.8073, -0.5492, -0.216, 0.8073, -0.3937, -0.3937, 0.8307, -0.3937, -0.3937, 0.8307, -0.5644, -0.1958, 0.802, -0.5644, -0.1958, -0.802, -0.3937, -0.3937, -0.8307, -0.3937, -0.3937, -0.8307, -0.5492, -0.216, -0.8073])] * 3)])

# ---- objects
ob_food_ingredient_bun_cube_001 = bpy.data.objects.new('food_ingredient_bun_Cube.001', me_food_ingredient_bun_cube_001)

# ---- transforms, parenting, visibility, modifiers, constraints
ob_food_ingredient_bun_cube_001.location = (0.0, 0.0, 0.0)

# ---- collection membership
col_collection.objects.link(ob_food_ingredient_bun_cube_001)

# ---- scene / render settings (as saved in the file)
scene.frame_start = 1; scene.frame_end = 250; scene.frame_set(1)
scene.render.engine = 'BLENDER_EEVEE_NEXT'
bpy.context.view_layer.update()

# ---- added for rendering (the .blend has no active camera and no usable light): camera, sun
cam_auto = bpy.data.cameras.new('AutoCamera')
cam_auto.lens = 50.0
cam_auto.sensor_width = 36.0
cam_auto.clip_end = 1000.0
ob_auto_camera = bpy.data.objects.new('AutoCamera', cam_auto)
scene.collection.objects.link(ob_auto_camera)
ob_auto_camera.location = (-0.245861, -0.528332, 4.74243)
ob_auto_camera.rotation_euler = (1.09748, -7.21219e-08, 0.694738)
scene.camera = ob_auto_camera
light_auto_sun = bpy.data.lights.new('AutoSun', 'SUN')
light_auto_sun.energy = 3.0
light_auto_sun.angle = 0.0523599
ob_auto_sun = bpy.data.objects.new('AutoSun', light_auto_sun)
scene.collection.objects.link(ob_auto_sun)
ob_auto_sun.rotation_euler = (0.872665, 0.174533, 0.523599)
bpy.context.view_layer.update()
